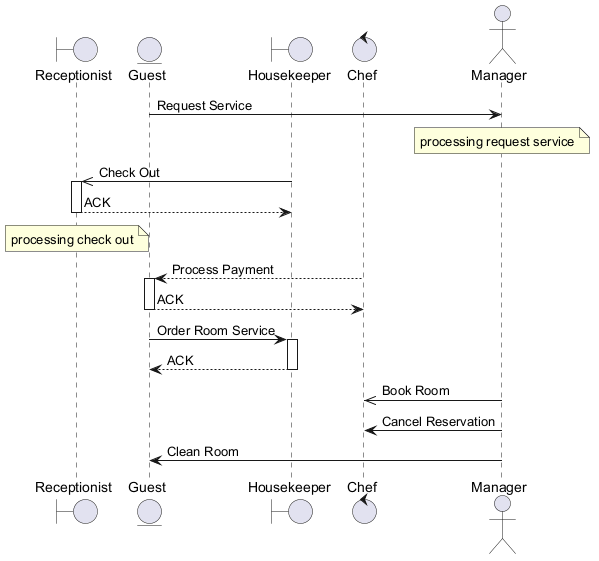

The diagram above was rendered by PlantUML. Its source (embedded in the PNG):
@startuml

boundary "Receptionist" as R
entity "Guest" as G
boundary "Housekeeper" as H
control "Chef" as C
actor "Manager" as M
G -> M : Request Service
note over M : processing request service
H ->> R : Check Out
activate R
R --> H : ACK
deactivate R
note over R : processing check out
C --> G : Process Payment
activate G
G --> C : ACK
deactivate G
G -> H : Order Room Service
activate H
H --> G : ACK
deactivate H
M ->> C : Book Room
M -> C : Cancel Reservation
M -> G : Clean Room
@enduml